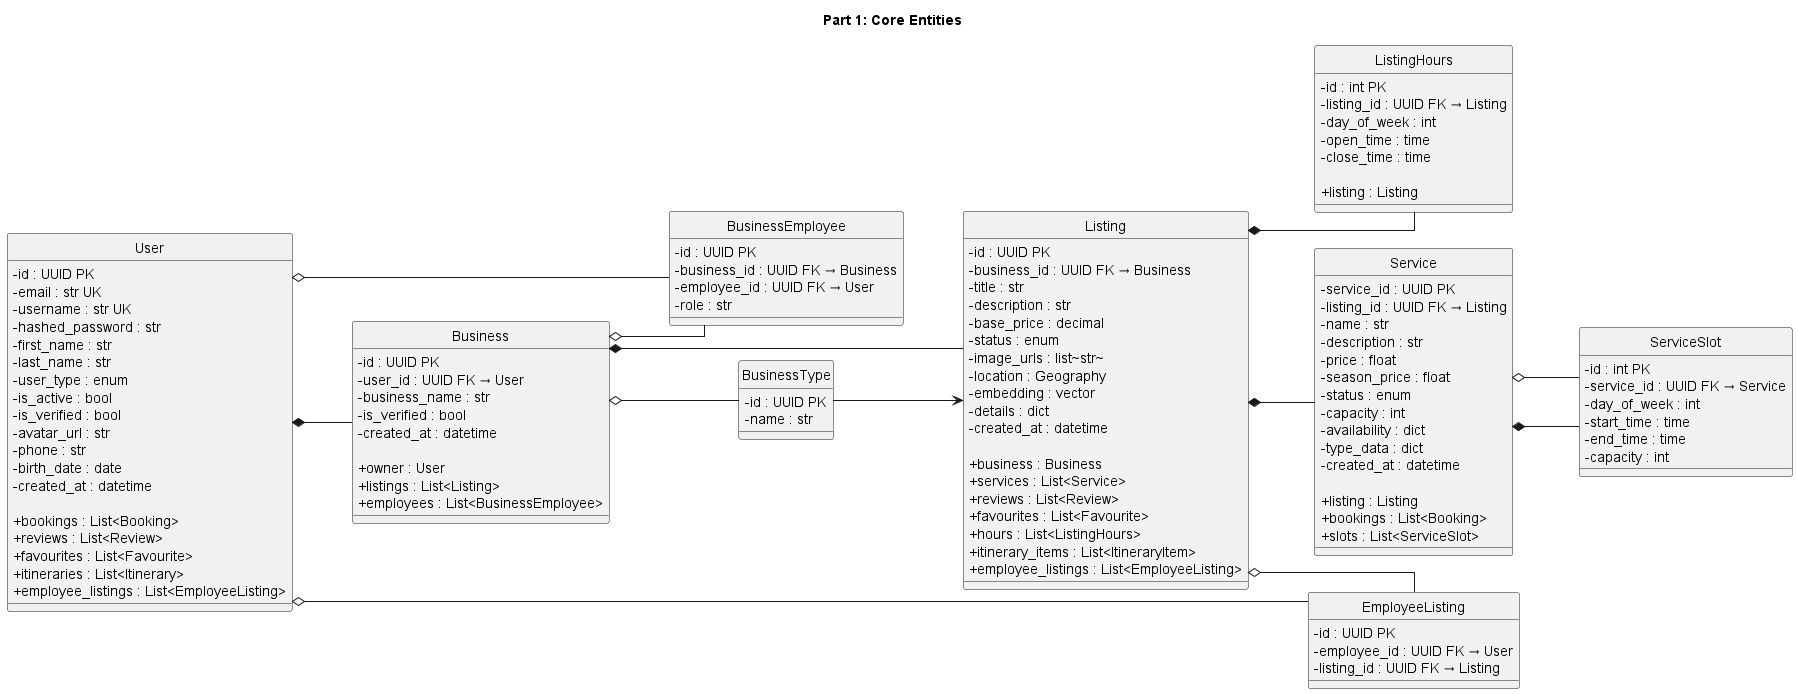

The diagram above was rendered by PlantUML. Its source (embedded in the PNG):
@startuml Part1_Core_Entities
hide circle
skinparam linetype ortho
skinparam classAttributeIconSize 0

title Part 1: Core Entities

left to right direction

class User {
    - id : UUID PK
    - email : str UK
    - username : str UK
    - hashed_password : str
    - first_name : str
    - last_name : str
    - user_type : enum
    - is_active : bool
    - is_verified : bool
    - avatar_url : str
    - phone : str
    - birth_date : date
    - created_at : datetime

    + bookings : List<Booking>
    + reviews : List<Review>
    + favourites : List<Favourite>
    + itineraries : List<Itinerary>
    + employee_listings : List<EmployeeListing>
}

class Business {
    - id : UUID PK
    - user_id : UUID FK → User
    - business_name : str
    - is_verified : bool
    - created_at : datetime

    + owner : User
    + listings : List<Listing>
    + employees : List<BusinessEmployee>
}

class BusinessEmployee {
    - id : UUID PK
    - business_id : UUID FK → Business
    - employee_id : UUID FK → User
    - role : str
}

class BusinessType {
    - id : UUID PK
    - name : str
}

class Listing {
    - id : UUID PK
    - business_id : UUID FK → Business
    - title : str
    - description : str
    - base_price : decimal
    - status : enum
    - image_urls : list~str~
    - location : Geography
    - embedding : vector
    - details : dict
    - created_at : datetime

    + business : Business
    + services : List<Service>
    + reviews : List<Review>
    + favourites : List<Favourite>
    + hours : List<ListingHours>
    + itinerary_items : List<ItineraryItem>
    + employee_listings : List<EmployeeListing>
}

class EmployeeListing {
    - id : UUID PK
    - employee_id : UUID FK → User
    - listing_id : UUID FK → Listing
}

class ListingHours {
    - id : int PK
    - listing_id : UUID FK → Listing
    - day_of_week : int
    - open_time : time
    - close_time : time

    + listing : Listing
}

class Service {
    - service_id : UUID PK
    - listing_id : UUID FK → Listing
    - name : str
    - description : str
    - price : float
    - season_price : float
    - status : enum
    - capacity : int
    - availability : dict
    - type_data : dict
    - created_at : datetime

    + listing : Listing
    + bookings : List<Booking>
    + slots : List<ServiceSlot>
}

class ServiceSlot {
    - id : int PK
    - service_id : UUID FK → Service
    - day_of_week : int
    - start_time : time
    - end_time : time
    - capacity : int
}

' COMPOSITION
User *-- Business
Business *-- Listing
Listing *-- Service
Listing *-- ListingHours
Service *-- ServiceSlot

' AGGREGATION
User o-- BusinessEmployee
Business o-- BusinessEmployee
Business o-- BusinessType
Listing o-- EmployeeListing
User o-- EmployeeListing
Service o-- ServiceSlot

' ASSOCIATION
BusinessType --> Listing

@enduml